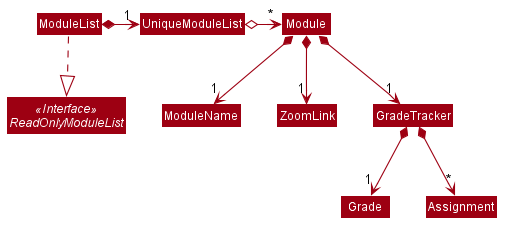

The diagram above was rendered by PlantUML. Its source (embedded in the PNG):
@startuml








skinparam BackgroundColor #FFFFFFF

skinparam Shadowing false

skinparam Class {
    FontColor #FFFFFF
    BorderThickness 1
    BorderColor #FFFFFF
    StereotypeFontColor #FFFFFF
    FontName Arial
}

skinparam Actor {
    BorderColor #000000
    Color #000000
    FontName Arial
}

skinparam Sequence {
    MessageAlign center
    BoxFontSize 15
    BoxPadding 0
    BoxFontColor #FFFFFF
    FontName Arial
}

skinparam Participant {
    FontColor #FFFFFFF
    Padding 20
}

skinparam MinClassWidth 50
skinparam ParticipantPadding 10
skinparam Shadowing false
skinparam DefaultTextAlignment center
skinparam packageStyle Rectangle

hide footbox
hide members
hide circle
skinparam arrowThickness 1.1
skinparam arrowColor #9D0012
skinparam classBackgroundColor #9D0012

Interface ReadOnlyModuleList <<Interface>>

ModuleList *-right-> "1" UniqueModuleList
ModuleList .down.|> ReadOnlyModuleList

UniqueModuleList o-right->"*" Module

Module *-->"1" ModuleName
Module *-->"1" ZoomLink
Module *-->"1" GradeTracker
GradeTracker *-->"1" Grade
GradeTracker *-->"*" Assignment

@enduml